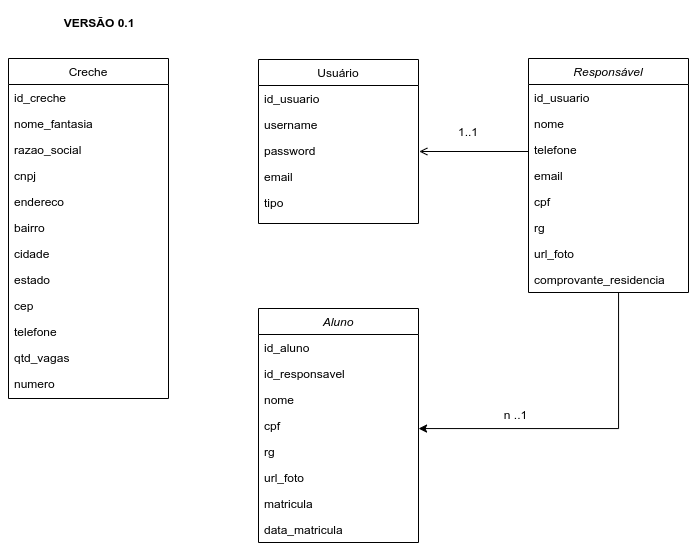

The diagram above was exported from draw.io. Its source (the exported page's mxGraphModel, read from the mxfile embedded in the PNG):
<mxGraphModel dx="1021" dy="613" grid="1" gridSize="10" guides="1" tooltips="1" connect="1" arrows="1" fold="1" page="1" pageScale="1" pageWidth="827" pageHeight="1169" math="0" shadow="0">
  <root>
    <mxCell id="WIyWlLk6GJQsqaUBKTNV-0" />
    <mxCell id="WIyWlLk6GJQsqaUBKTNV-1" parent="WIyWlLk6GJQsqaUBKTNV-0" />
    <mxCell id="zkfFHV4jXpPFQw0GAbJ--0" value="Responsável" style="swimlane;fontStyle=2;align=center;verticalAlign=top;childLayout=stackLayout;horizontal=1;startSize=26;horizontalStack=0;resizeParent=1;resizeLast=0;collapsible=1;marginBottom=0;rounded=0;shadow=0;strokeWidth=1;" parent="WIyWlLk6GJQsqaUBKTNV-1" vertex="1">
      <mxGeometry x="580" y="150" width="160" height="234" as="geometry">
        <mxRectangle x="230" y="140" width="160" height="26" as="alternateBounds" />
      </mxGeometry>
    </mxCell>
    <mxCell id="XXi5SXdoyVbNvCxwmK5y-1" value="id_usuario" style="text;align=left;verticalAlign=top;spacingLeft=4;spacingRight=4;overflow=hidden;rotatable=0;points=[[0,0.5],[1,0.5]];portConstraint=eastwest;rounded=0;shadow=0;html=0;" vertex="1" parent="zkfFHV4jXpPFQw0GAbJ--0">
      <mxGeometry y="26" width="160" height="26" as="geometry" />
    </mxCell>
    <mxCell id="zkfFHV4jXpPFQw0GAbJ--1" value="nome" style="text;align=left;verticalAlign=top;spacingLeft=4;spacingRight=4;overflow=hidden;rotatable=0;points=[[0,0.5],[1,0.5]];portConstraint=eastwest;" parent="zkfFHV4jXpPFQw0GAbJ--0" vertex="1">
      <mxGeometry y="52" width="160" height="26" as="geometry" />
    </mxCell>
    <mxCell id="zkfFHV4jXpPFQw0GAbJ--2" value="telefone" style="text;align=left;verticalAlign=top;spacingLeft=4;spacingRight=4;overflow=hidden;rotatable=0;points=[[0,0.5],[1,0.5]];portConstraint=eastwest;rounded=0;shadow=0;html=0;" parent="zkfFHV4jXpPFQw0GAbJ--0" vertex="1">
      <mxGeometry y="78" width="160" height="26" as="geometry" />
    </mxCell>
    <mxCell id="zkfFHV4jXpPFQw0GAbJ--3" value="email" style="text;align=left;verticalAlign=top;spacingLeft=4;spacingRight=4;overflow=hidden;rotatable=0;points=[[0,0.5],[1,0.5]];portConstraint=eastwest;rounded=0;shadow=0;html=0;" parent="zkfFHV4jXpPFQw0GAbJ--0" vertex="1">
      <mxGeometry y="104" width="160" height="26" as="geometry" />
    </mxCell>
    <mxCell id="jN24EAJQryrFpz-bp6tA-3" value="cpf" style="text;align=left;verticalAlign=top;spacingLeft=4;spacingRight=4;overflow=hidden;rotatable=0;points=[[0,0.5],[1,0.5]];portConstraint=eastwest;rounded=0;shadow=0;html=0;" parent="zkfFHV4jXpPFQw0GAbJ--0" vertex="1">
      <mxGeometry y="130" width="160" height="26" as="geometry" />
    </mxCell>
    <mxCell id="jN24EAJQryrFpz-bp6tA-4" value="rg" style="text;align=left;verticalAlign=top;spacingLeft=4;spacingRight=4;overflow=hidden;rotatable=0;points=[[0,0.5],[1,0.5]];portConstraint=eastwest;rounded=0;shadow=0;html=0;" parent="zkfFHV4jXpPFQw0GAbJ--0" vertex="1">
      <mxGeometry y="156" width="160" height="26" as="geometry" />
    </mxCell>
    <mxCell id="jN24EAJQryrFpz-bp6tA-5" value="url_foto" style="text;align=left;verticalAlign=top;spacingLeft=4;spacingRight=4;overflow=hidden;rotatable=0;points=[[0,0.5],[1,0.5]];portConstraint=eastwest;rounded=0;shadow=0;html=0;" parent="zkfFHV4jXpPFQw0GAbJ--0" vertex="1">
      <mxGeometry y="182" width="160" height="26" as="geometry" />
    </mxCell>
    <mxCell id="XXi5SXdoyVbNvCxwmK5y-0" value="comprovante_residencia" style="text;align=left;verticalAlign=top;spacingLeft=4;spacingRight=4;overflow=hidden;rotatable=0;points=[[0,0.5],[1,0.5]];portConstraint=eastwest;rounded=0;shadow=0;html=0;" vertex="1" parent="zkfFHV4jXpPFQw0GAbJ--0">
      <mxGeometry y="208" width="160" height="26" as="geometry" />
    </mxCell>
    <mxCell id="zkfFHV4jXpPFQw0GAbJ--6" value="Creche" style="swimlane;fontStyle=0;align=center;verticalAlign=top;childLayout=stackLayout;horizontal=1;startSize=26;horizontalStack=0;resizeParent=1;resizeLast=0;collapsible=1;marginBottom=0;rounded=0;shadow=0;strokeWidth=1;" parent="WIyWlLk6GJQsqaUBKTNV-1" vertex="1">
      <mxGeometry x="60" y="150" width="160" height="340" as="geometry">
        <mxRectangle x="130" y="380" width="160" height="26" as="alternateBounds" />
      </mxGeometry>
    </mxCell>
    <mxCell id="XXi5SXdoyVbNvCxwmK5y-6" value="id_creche" style="text;align=left;verticalAlign=top;spacingLeft=4;spacingRight=4;overflow=hidden;rotatable=0;points=[[0,0.5],[1,0.5]];portConstraint=eastwest;" vertex="1" parent="zkfFHV4jXpPFQw0GAbJ--6">
      <mxGeometry y="26" width="160" height="26" as="geometry" />
    </mxCell>
    <mxCell id="zkfFHV4jXpPFQw0GAbJ--7" value="nome_fantasia" style="text;align=left;verticalAlign=top;spacingLeft=4;spacingRight=4;overflow=hidden;rotatable=0;points=[[0,0.5],[1,0.5]];portConstraint=eastwest;" parent="zkfFHV4jXpPFQw0GAbJ--6" vertex="1">
      <mxGeometry y="52" width="160" height="26" as="geometry" />
    </mxCell>
    <mxCell id="XXi5SXdoyVbNvCxwmK5y-7" value="razao_social" style="text;align=left;verticalAlign=top;spacingLeft=4;spacingRight=4;overflow=hidden;rotatable=0;points=[[0,0.5],[1,0.5]];portConstraint=eastwest;" vertex="1" parent="zkfFHV4jXpPFQw0GAbJ--6">
      <mxGeometry y="78" width="160" height="26" as="geometry" />
    </mxCell>
    <mxCell id="jN24EAJQryrFpz-bp6tA-2" value="cnpj" style="text;align=left;verticalAlign=top;spacingLeft=4;spacingRight=4;overflow=hidden;rotatable=0;points=[[0,0.5],[1,0.5]];portConstraint=eastwest;rounded=0;shadow=0;html=0;" parent="zkfFHV4jXpPFQw0GAbJ--6" vertex="1">
      <mxGeometry y="104" width="160" height="26" as="geometry" />
    </mxCell>
    <mxCell id="zkfFHV4jXpPFQw0GAbJ--8" value="endereco" style="text;align=left;verticalAlign=top;spacingLeft=4;spacingRight=4;overflow=hidden;rotatable=0;points=[[0,0.5],[1,0.5]];portConstraint=eastwest;rounded=0;shadow=0;html=0;" parent="zkfFHV4jXpPFQw0GAbJ--6" vertex="1">
      <mxGeometry y="130" width="160" height="26" as="geometry" />
    </mxCell>
    <mxCell id="XXi5SXdoyVbNvCxwmK5y-9" value="bairro" style="text;align=left;verticalAlign=top;spacingLeft=4;spacingRight=4;overflow=hidden;rotatable=0;points=[[0,0.5],[1,0.5]];portConstraint=eastwest;rounded=0;shadow=0;html=0;" vertex="1" parent="zkfFHV4jXpPFQw0GAbJ--6">
      <mxGeometry y="156" width="160" height="26" as="geometry" />
    </mxCell>
    <mxCell id="XXi5SXdoyVbNvCxwmK5y-12" value="cidade " style="text;align=left;verticalAlign=top;spacingLeft=4;spacingRight=4;overflow=hidden;rotatable=0;points=[[0,0.5],[1,0.5]];portConstraint=eastwest;rounded=0;shadow=0;html=0;" vertex="1" parent="zkfFHV4jXpPFQw0GAbJ--6">
      <mxGeometry y="182" width="160" height="26" as="geometry" />
    </mxCell>
    <mxCell id="XXi5SXdoyVbNvCxwmK5y-11" value="estado" style="text;align=left;verticalAlign=top;spacingLeft=4;spacingRight=4;overflow=hidden;rotatable=0;points=[[0,0.5],[1,0.5]];portConstraint=eastwest;rounded=0;shadow=0;html=0;" vertex="1" parent="zkfFHV4jXpPFQw0GAbJ--6">
      <mxGeometry y="208" width="160" height="26" as="geometry" />
    </mxCell>
    <mxCell id="XXi5SXdoyVbNvCxwmK5y-13" value="cep" style="text;align=left;verticalAlign=top;spacingLeft=4;spacingRight=4;overflow=hidden;rotatable=0;points=[[0,0.5],[1,0.5]];portConstraint=eastwest;rounded=0;shadow=0;html=0;" vertex="1" parent="zkfFHV4jXpPFQw0GAbJ--6">
      <mxGeometry y="234" width="160" height="26" as="geometry" />
    </mxCell>
    <mxCell id="XXi5SXdoyVbNvCxwmK5y-8" value="telefone" style="text;align=left;verticalAlign=top;spacingLeft=4;spacingRight=4;overflow=hidden;rotatable=0;points=[[0,0.5],[1,0.5]];portConstraint=eastwest;rounded=0;shadow=0;html=0;" vertex="1" parent="zkfFHV4jXpPFQw0GAbJ--6">
      <mxGeometry y="260" width="160" height="26" as="geometry" />
    </mxCell>
    <mxCell id="jN24EAJQryrFpz-bp6tA-7" value="qtd_vagas" style="text;align=left;verticalAlign=top;spacingLeft=4;spacingRight=4;overflow=hidden;rotatable=0;points=[[0,0.5],[1,0.5]];portConstraint=eastwest;rounded=0;shadow=0;html=0;" parent="zkfFHV4jXpPFQw0GAbJ--6" vertex="1">
      <mxGeometry y="286" width="160" height="26" as="geometry" />
    </mxCell>
    <mxCell id="XXi5SXdoyVbNvCxwmK5y-10" value="numero" style="text;align=left;verticalAlign=top;spacingLeft=4;spacingRight=4;overflow=hidden;rotatable=0;points=[[0,0.5],[1,0.5]];portConstraint=eastwest;rounded=0;shadow=0;html=0;" vertex="1" parent="zkfFHV4jXpPFQw0GAbJ--6">
      <mxGeometry y="312" width="160" height="26" as="geometry" />
    </mxCell>
    <mxCell id="zkfFHV4jXpPFQw0GAbJ--17" value="Usuário" style="swimlane;fontStyle=0;align=center;verticalAlign=top;childLayout=stackLayout;horizontal=1;startSize=26;horizontalStack=0;resizeParent=1;resizeLast=0;collapsible=1;marginBottom=0;rounded=0;shadow=0;strokeWidth=1;" parent="WIyWlLk6GJQsqaUBKTNV-1" vertex="1">
      <mxGeometry x="310" y="151" width="160" height="164" as="geometry">
        <mxRectangle x="550" y="140" width="160" height="26" as="alternateBounds" />
      </mxGeometry>
    </mxCell>
    <mxCell id="XXi5SXdoyVbNvCxwmK5y-5" value="id_usuario" style="text;align=left;verticalAlign=top;spacingLeft=4;spacingRight=4;overflow=hidden;rotatable=0;points=[[0,0.5],[1,0.5]];portConstraint=eastwest;" vertex="1" parent="zkfFHV4jXpPFQw0GAbJ--17">
      <mxGeometry y="26" width="160" height="26" as="geometry" />
    </mxCell>
    <mxCell id="zkfFHV4jXpPFQw0GAbJ--18" value="username" style="text;align=left;verticalAlign=top;spacingLeft=4;spacingRight=4;overflow=hidden;rotatable=0;points=[[0,0.5],[1,0.5]];portConstraint=eastwest;" parent="zkfFHV4jXpPFQw0GAbJ--17" vertex="1">
      <mxGeometry y="52" width="160" height="26" as="geometry" />
    </mxCell>
    <mxCell id="jN24EAJQryrFpz-bp6tA-0" value="password&#10;" style="text;align=left;verticalAlign=top;spacingLeft=4;spacingRight=4;overflow=hidden;rotatable=0;points=[[0,0.5],[1,0.5]];portConstraint=eastwest;" parent="zkfFHV4jXpPFQw0GAbJ--17" vertex="1">
      <mxGeometry y="78" width="160" height="26" as="geometry" />
    </mxCell>
    <mxCell id="zkfFHV4jXpPFQw0GAbJ--19" value="email" style="text;align=left;verticalAlign=top;spacingLeft=4;spacingRight=4;overflow=hidden;rotatable=0;points=[[0,0.5],[1,0.5]];portConstraint=eastwest;rounded=0;shadow=0;html=0;" parent="zkfFHV4jXpPFQw0GAbJ--17" vertex="1">
      <mxGeometry y="104" width="160" height="26" as="geometry" />
    </mxCell>
    <mxCell id="zkfFHV4jXpPFQw0GAbJ--24" value="tipo" style="text;align=left;verticalAlign=top;spacingLeft=4;spacingRight=4;overflow=hidden;rotatable=0;points=[[0,0.5],[1,0.5]];portConstraint=eastwest;" parent="zkfFHV4jXpPFQw0GAbJ--17" vertex="1">
      <mxGeometry y="130" width="160" height="26" as="geometry" />
    </mxCell>
    <mxCell id="zkfFHV4jXpPFQw0GAbJ--26" value="" style="endArrow=open;shadow=0;strokeWidth=1;rounded=0;endFill=1;edgeStyle=elbowEdgeStyle;elbow=vertical;entryX=1.005;entryY=0.567;entryDx=0;entryDy=0;entryPerimeter=0;" parent="WIyWlLk6GJQsqaUBKTNV-1" target="jN24EAJQryrFpz-bp6tA-0" edge="1">
      <mxGeometry x="0.5" y="41" relative="1" as="geometry">
        <mxPoint x="580" y="243" as="sourcePoint" />
        <mxPoint x="480" y="244" as="targetPoint" />
        <mxPoint x="-40" y="32" as="offset" />
        <Array as="points">
          <mxPoint x="470" y="243" />
          <mxPoint x="520" y="232" />
          <mxPoint x="560" y="264" />
          <mxPoint x="590" y="222" />
        </Array>
      </mxGeometry>
    </mxCell>
    <mxCell id="zkfFHV4jXpPFQw0GAbJ--27" value="" style="resizable=0;align=left;verticalAlign=bottom;labelBackgroundColor=none;fontSize=12;" parent="zkfFHV4jXpPFQw0GAbJ--26" connectable="0" vertex="1">
      <mxGeometry x="-1" relative="1" as="geometry">
        <mxPoint y="4" as="offset" />
      </mxGeometry>
    </mxCell>
    <mxCell id="zkfFHV4jXpPFQw0GAbJ--28" value="1..1" style="resizable=0;align=right;verticalAlign=bottom;labelBackgroundColor=none;fontSize=12;" parent="zkfFHV4jXpPFQw0GAbJ--26" connectable="0" vertex="1">
      <mxGeometry x="1" relative="1" as="geometry">
        <mxPoint x="60" y="-11" as="offset" />
      </mxGeometry>
    </mxCell>
    <mxCell id="u25uXVr8eMqIWAq8rkXF-16" value="Aluno" style="swimlane;fontStyle=2;align=center;verticalAlign=top;childLayout=stackLayout;horizontal=1;startSize=26;horizontalStack=0;resizeParent=1;resizeLast=0;collapsible=1;marginBottom=0;rounded=0;shadow=0;strokeWidth=1;" parent="WIyWlLk6GJQsqaUBKTNV-1" vertex="1">
      <mxGeometry x="310" y="400" width="160" height="234" as="geometry">
        <mxRectangle x="230" y="140" width="160" height="26" as="alternateBounds" />
      </mxGeometry>
    </mxCell>
    <mxCell id="u25uXVr8eMqIWAq8rkXF-17" value="id_aluno" style="text;align=left;verticalAlign=top;spacingLeft=4;spacingRight=4;overflow=hidden;rotatable=0;points=[[0,0.5],[1,0.5]];portConstraint=eastwest;" parent="u25uXVr8eMqIWAq8rkXF-16" vertex="1">
      <mxGeometry y="26" width="160" height="26" as="geometry" />
    </mxCell>
    <mxCell id="XXi5SXdoyVbNvCxwmK5y-2" value="id_responsavel" style="text;align=left;verticalAlign=top;spacingLeft=4;spacingRight=4;overflow=hidden;rotatable=0;points=[[0,0.5],[1,0.5]];portConstraint=eastwest;rounded=0;shadow=0;html=0;" vertex="1" parent="u25uXVr8eMqIWAq8rkXF-16">
      <mxGeometry y="52" width="160" height="26" as="geometry" />
    </mxCell>
    <mxCell id="XXi5SXdoyVbNvCxwmK5y-20" value="nome" style="text;align=left;verticalAlign=top;spacingLeft=4;spacingRight=4;overflow=hidden;rotatable=0;points=[[0,0.5],[1,0.5]];portConstraint=eastwest;rounded=0;shadow=0;html=0;" vertex="1" parent="u25uXVr8eMqIWAq8rkXF-16">
      <mxGeometry y="78" width="160" height="26" as="geometry" />
    </mxCell>
    <mxCell id="XXi5SXdoyVbNvCxwmK5y-21" value="cpf" style="text;align=left;verticalAlign=top;spacingLeft=4;spacingRight=4;overflow=hidden;rotatable=0;points=[[0,0.5],[1,0.5]];portConstraint=eastwest;rounded=0;shadow=0;html=0;" vertex="1" parent="u25uXVr8eMqIWAq8rkXF-16">
      <mxGeometry y="104" width="160" height="26" as="geometry" />
    </mxCell>
    <mxCell id="XXi5SXdoyVbNvCxwmK5y-22" value="rg" style="text;align=left;verticalAlign=top;spacingLeft=4;spacingRight=4;overflow=hidden;rotatable=0;points=[[0,0.5],[1,0.5]];portConstraint=eastwest;rounded=0;shadow=0;html=0;" vertex="1" parent="u25uXVr8eMqIWAq8rkXF-16">
      <mxGeometry y="130" width="160" height="26" as="geometry" />
    </mxCell>
    <mxCell id="XXi5SXdoyVbNvCxwmK5y-19" value="url_foto" style="text;align=left;verticalAlign=top;spacingLeft=4;spacingRight=4;overflow=hidden;rotatable=0;points=[[0,0.5],[1,0.5]];portConstraint=eastwest;rounded=0;shadow=0;html=0;" vertex="1" parent="u25uXVr8eMqIWAq8rkXF-16">
      <mxGeometry y="156" width="160" height="26" as="geometry" />
    </mxCell>
    <mxCell id="XXi5SXdoyVbNvCxwmK5y-17" value="matricula" style="text;align=left;verticalAlign=top;spacingLeft=4;spacingRight=4;overflow=hidden;rotatable=0;points=[[0,0.5],[1,0.5]];portConstraint=eastwest;rounded=0;shadow=0;html=0;" vertex="1" parent="u25uXVr8eMqIWAq8rkXF-16">
      <mxGeometry y="182" width="160" height="26" as="geometry" />
    </mxCell>
    <mxCell id="u25uXVr8eMqIWAq8rkXF-18" value="data_matricula" style="text;align=left;verticalAlign=top;spacingLeft=4;spacingRight=4;overflow=hidden;rotatable=0;points=[[0,0.5],[1,0.5]];portConstraint=eastwest;rounded=0;shadow=0;html=0;" parent="u25uXVr8eMqIWAq8rkXF-16" vertex="1">
      <mxGeometry y="208" width="160" height="26" as="geometry" />
    </mxCell>
    <mxCell id="XXi5SXdoyVbNvCxwmK5y-3" style="edgeStyle=orthogonalEdgeStyle;rounded=0;orthogonalLoop=1;jettySize=auto;html=1;" edge="1" parent="WIyWlLk6GJQsqaUBKTNV-1" source="XXi5SXdoyVbNvCxwmK5y-0">
      <mxGeometry relative="1" as="geometry">
        <mxPoint x="470" y="520" as="targetPoint" />
        <Array as="points">
          <mxPoint x="670" y="520" />
          <mxPoint x="470" y="520" />
        </Array>
      </mxGeometry>
    </mxCell>
    <mxCell id="XXi5SXdoyVbNvCxwmK5y-18" value="n ..1" style="resizable=0;align=right;verticalAlign=bottom;labelBackgroundColor=none;fontSize=12;" connectable="0" vertex="1" parent="WIyWlLk6GJQsqaUBKTNV-1">
      <mxGeometry x="580" y="515" as="geometry" />
    </mxCell>
    <mxCell id="XXi5SXdoyVbNvCxwmK5y-23" value="&lt;b&gt;VERSÃO 0.1&lt;/b&gt;" style="text;html=1;strokeColor=none;fillColor=none;align=center;verticalAlign=middle;whiteSpace=wrap;rounded=0;" vertex="1" parent="WIyWlLk6GJQsqaUBKTNV-1">
      <mxGeometry x="61" y="100" width="180" height="30" as="geometry" />
    </mxCell>
  </root>
</mxGraphModel>